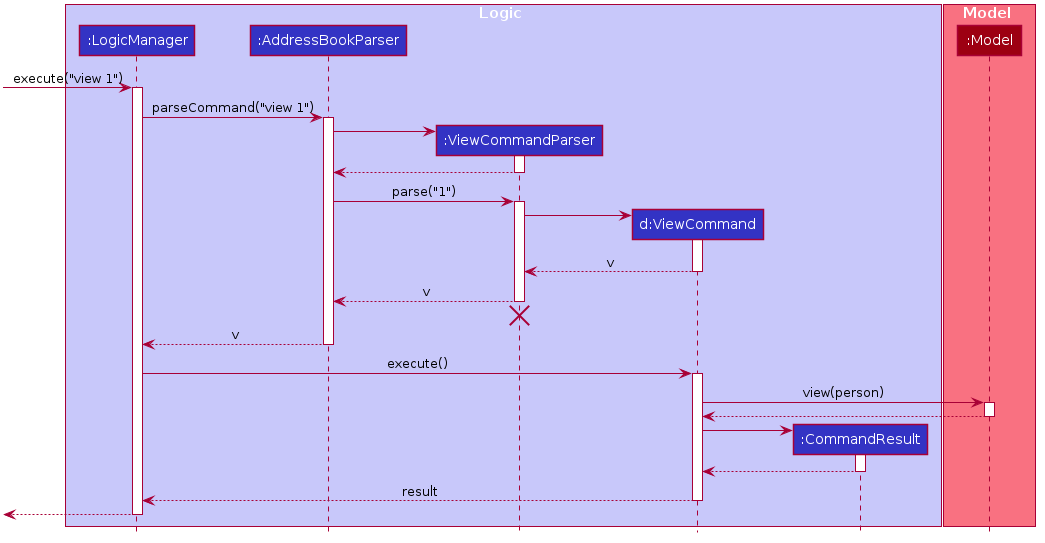

The diagram above was rendered by PlantUML. Its source (embedded in the PNG):
@startuml








skinparam Package {
    BackgroundColor #FFFFFF
    BorderThickness 1
    FontSize 16
}

skinparam Class {
    FontColor #FFFFFF
    FontSize 15
    BorderThickness 1
    BorderColor #FFFFFF
    StereotypeFontColor #FFFFFF
    FontName Arial
}

skinparam Actor {
    BorderColor #000000
    Color #000000
    FontName Arial
}

skinparam Sequence {
    MessageAlign center
    BoxFontSize 15
    BoxPadding 0
    BoxFontColor #FFFFFF
    FontName Arial
}

skinparam Participant {
    FontColor #FFFFFFF
    Padding 20
}

skinparam ArrowFontStyle bold
skinparam MinClassWidth 50
skinparam ParticipantPadding 10
skinparam Shadowing false
skinparam DefaultTextAlignment center
skinparam packageStyle Rectangle

hide footbox
hide members
hide circle
skinparam ArrowFontStyle plain

box Logic #C8C8FA
participant ":LogicManager" as LogicManager #3333C4
participant ":AddressBookParser" as AddressBookParser #3333C4
participant ":ViewCommandParser" as ViewCommandParser #3333C4
participant "d:ViewCommand" as ViewCommand #3333C4
participant ":CommandResult" as CommandResult #3333C4
end box

box Model #F97181
participant ":Model" as Model #9D0012
end box

[-> LogicManager : execute("view 1")
activate LogicManager

LogicManager -> AddressBookParser : parseCommand("view 1")
activate AddressBookParser

create ViewCommandParser
AddressBookParser -> ViewCommandParser
activate ViewCommandParser

ViewCommandParser --> AddressBookParser
deactivate ViewCommandParser

AddressBookParser -> ViewCommandParser : parse("1")
activate ViewCommandParser

create ViewCommand
ViewCommandParser -> ViewCommand
activate ViewCommand

ViewCommand --> ViewCommandParser : v
deactivate ViewCommand

ViewCommandParser --> AddressBookParser : v
deactivate ViewCommandParser
ViewCommandParser -[hidden]-> AddressBookParser
destroy ViewCommandParser

AddressBookParser --> LogicManager : v
deactivate AddressBookParser

LogicManager -> ViewCommand : execute()
activate ViewCommand

ViewCommand -> Model : view(person)
activate Model

Model --> ViewCommand
deactivate Model

create CommandResult
ViewCommand -> CommandResult
activate CommandResult

CommandResult --> ViewCommand
deactivate CommandResult

ViewCommand --> LogicManager : result
deactivate ViewCommand

[<--LogicManager
deactivate LogicManager
@enduml